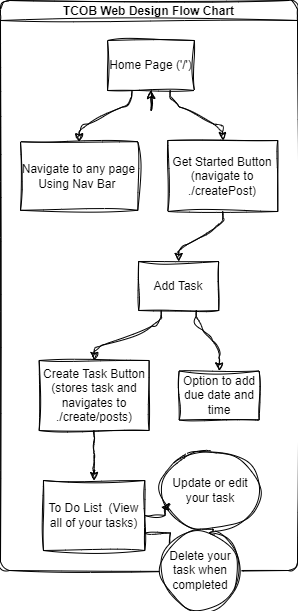

The diagram above was exported from draw.io. Its source (the exported page's mxGraphModel, read from the mxfile embedded in the PNG):
<mxGraphModel dx="2284" dy="764" grid="1" gridSize="10" guides="1" tooltips="1" connect="1" arrows="1" fold="1" page="1" pageScale="1" pageWidth="850" pageHeight="1100" background="#ffffff" math="0" shadow="0">
  <root>
    <mxCell id="0" />
    <mxCell id="1" parent="0" />
    <mxCell id="M31IHedQww1NjxMzPrA7-25" value="TCOB Web Design Flow Chart" style="swimlane;startSize=20;horizontal=1;childLayout=flowLayout;flowOrientation=north;resizable=0;interRankCellSpacing=50;containerType=tree;fontSize=12;shadow=0;rounded=1;glass=0;sketch=1;curveFitting=1;jiggle=2;" parent="1" vertex="1">
      <mxGeometry x="-60" y="610" width="297" height="570" as="geometry" />
    </mxCell>
    <mxCell id="M31IHedQww1NjxMzPrA7-26" value="Home Page ('/')" style="whiteSpace=wrap;html=1;direction=south;sketch=1;curveFitting=1;jiggle=2;" parent="M31IHedQww1NjxMzPrA7-25" vertex="1">
      <mxGeometry x="107.0475" y="40" width="86.84" height="50" as="geometry" />
    </mxCell>
    <mxCell id="M31IHedQww1NjxMzPrA7-27" value="Get Started Button&lt;br&gt;(navigate to ./createPost)" style="whiteSpace=wrap;html=1;sketch=1;curveFitting=1;jiggle=2;" parent="M31IHedQww1NjxMzPrA7-25" vertex="1">
      <mxGeometry x="167.29000000000002" y="140" width="110" height="71" as="geometry" />
    </mxCell>
    <mxCell id="M31IHedQww1NjxMzPrA7-28" value="" style="html=1;rounded=1;curved=0;sourcePerimeterSpacing=0;targetPerimeterSpacing=0;startSize=6;endSize=6;noEdgeStyle=1;orthogonal=1;sketch=1;curveFitting=1;jiggle=2;" parent="M31IHedQww1NjxMzPrA7-25" source="M31IHedQww1NjxMzPrA7-26" target="M31IHedQww1NjxMzPrA7-27" edge="1">
      <mxGeometry relative="1" as="geometry">
        <Array as="points">
          <mxPoint x="169.67749999999998" y="102" />
          <mxPoint x="222.29000000000002" y="128" />
        </Array>
      </mxGeometry>
    </mxCell>
    <mxCell id="M31IHedQww1NjxMzPrA7-29" value="Navigate to any page Using Nav Bar&amp;nbsp;" style="whiteSpace=wrap;html=1;sketch=1;curveFitting=1;jiggle=2;" parent="M31IHedQww1NjxMzPrA7-25" vertex="1">
      <mxGeometry x="20" y="141.215" width="117.29" height="68.57" as="geometry" />
    </mxCell>
    <mxCell id="M31IHedQww1NjxMzPrA7-30" value="" style="html=1;rounded=1;curved=0;sourcePerimeterSpacing=0;targetPerimeterSpacing=0;startSize=6;endSize=6;noEdgeStyle=1;orthogonal=1;sketch=1;curveFitting=1;jiggle=2;" parent="M31IHedQww1NjxMzPrA7-25" source="M31IHedQww1NjxMzPrA7-26" target="M31IHedQww1NjxMzPrA7-29" edge="1">
      <mxGeometry relative="1" as="geometry">
        <Array as="points">
          <mxPoint x="131.2575" y="102" />
          <mxPoint x="78.64500000000001" y="128" />
        </Array>
      </mxGeometry>
    </mxCell>
    <mxCell id="M31IHedQww1NjxMzPrA7-34" value="" style="html=1;rounded=1;curved=0;sourcePerimeterSpacing=0;targetPerimeterSpacing=0;startSize=6;endSize=6;noEdgeStyle=1;orthogonal=1;sketch=1;curveFitting=1;jiggle=2;" parent="M31IHedQww1NjxMzPrA7-25" source="M31IHedQww1NjxMzPrA7-27" target="M31IHedQww1NjxMzPrA7-35" edge="1">
      <mxGeometry relative="1" as="geometry">
        <mxPoint x="1552.5" y="3250" as="sourcePoint" />
        <Array as="points">
          <mxPoint x="222.29000000000002" y="223" />
          <mxPoint x="178.19333333333336" y="249" />
        </Array>
      </mxGeometry>
    </mxCell>
    <mxCell id="M31IHedQww1NjxMzPrA7-35" value="Add Task" style="whiteSpace=wrap;html=1;sketch=1;curveFitting=1;jiggle=2;" parent="M31IHedQww1NjxMzPrA7-25" vertex="1">
      <mxGeometry x="138.19333333333336" y="261" width="80" height="49" as="geometry" />
    </mxCell>
    <mxCell id="M31IHedQww1NjxMzPrA7-40" value="" style="html=1;rounded=1;curved=0;sourcePerimeterSpacing=0;targetPerimeterSpacing=0;startSize=6;endSize=6;noEdgeStyle=1;orthogonal=1;sketch=1;curveFitting=1;jiggle=2;" parent="M31IHedQww1NjxMzPrA7-25" source="M31IHedQww1NjxMzPrA7-35" target="M31IHedQww1NjxMzPrA7-41" edge="1">
      <mxGeometry x="-0.6531" y="-81" relative="1" as="geometry">
        <mxPoint x="1460.205078125" y="3131" as="sourcePoint" />
        <Array as="points">
          <mxPoint x="195.69333333333336" y="322" />
          <mxPoint x="218.645" y="348" />
        </Array>
        <mxPoint x="-5" y="-6" as="offset" />
      </mxGeometry>
    </mxCell>
    <mxCell id="M31IHedQww1NjxMzPrA7-41" value="Option to add due date and time" style="whiteSpace=wrap;html=1;sketch=1;curveFitting=1;jiggle=2;" parent="M31IHedQww1NjxMzPrA7-25" vertex="1">
      <mxGeometry x="178.645" y="370.5" width="80" height="49" as="geometry" />
    </mxCell>
    <mxCell id="M31IHedQww1NjxMzPrA7-46" value="" style="html=1;rounded=1;curved=0;sourcePerimeterSpacing=0;targetPerimeterSpacing=0;startSize=6;endSize=6;noEdgeStyle=1;orthogonal=1;sketch=1;curveFitting=1;jiggle=2;" parent="M31IHedQww1NjxMzPrA7-25" source="M31IHedQww1NjxMzPrA7-35" target="M31IHedQww1NjxMzPrA7-47" edge="1">
      <mxGeometry relative="1" as="geometry">
        <mxPoint x="1310" y="3110" as="sourcePoint" />
        <Array as="points">
          <mxPoint x="160.69333333333336" y="322" />
          <mxPoint x="93.64500000000001" y="348" />
        </Array>
      </mxGeometry>
    </mxCell>
    <mxCell id="M31IHedQww1NjxMzPrA7-47" value="Create Task Button (stores task and navigates to ./create/posts)" style="whiteSpace=wrap;html=1;sketch=1;curveFitting=1;jiggle=2;" parent="M31IHedQww1NjxMzPrA7-25" vertex="1">
      <mxGeometry x="38.64500000000001" y="360" width="110" height="70" as="geometry" />
    </mxCell>
    <mxCell id="M31IHedQww1NjxMzPrA7-52" style="edgeStyle=orthogonalEdgeStyle;rounded=0;orthogonalLoop=1;jettySize=auto;html=1;exitX=1;exitY=0.5;exitDx=0;exitDy=0;sketch=1;curveFitting=1;jiggle=2;" parent="M31IHedQww1NjxMzPrA7-25" source="M31IHedQww1NjxMzPrA7-26" target="M31IHedQww1NjxMzPrA7-26" edge="1">
      <mxGeometry relative="1" as="geometry" />
    </mxCell>
    <mxCell id="M31IHedQww1NjxMzPrA7-60" value="" style="html=1;rounded=1;curved=0;sourcePerimeterSpacing=0;targetPerimeterSpacing=0;startSize=6;endSize=6;noEdgeStyle=1;orthogonal=1;sketch=1;curveFitting=1;jiggle=2;" parent="M31IHedQww1NjxMzPrA7-25" source="M31IHedQww1NjxMzPrA7-47" target="M31IHedQww1NjxMzPrA7-61" edge="1">
      <mxGeometry relative="1" as="geometry">
        <mxPoint x="510.6933333333334" y="1770" as="sourcePoint" />
        <Array as="points">
          <mxPoint x="93.64500000000001" y="442" />
          <mxPoint x="93.64500000000001" y="468" />
        </Array>
      </mxGeometry>
    </mxCell>
    <mxCell id="M31IHedQww1NjxMzPrA7-61" value="To Do List&amp;nbsp; (View all of your tasks)" style="whiteSpace=wrap;html=1;sketch=1;curveFitting=1;jiggle=2;" parent="M31IHedQww1NjxMzPrA7-25" vertex="1">
      <mxGeometry x="42.97000000000001" y="480" width="101.35" height="70" as="geometry" />
    </mxCell>
    <mxCell id="M31IHedQww1NjxMzPrA7-70" value="Update or edit your task&lt;br&gt;" style="ellipse;whiteSpace=wrap;html=1;strokeColor=default;fontFamily=Helvetica;fontSize=12;fontColor=default;fillColor=default;sketch=1;curveFitting=1;jiggle=2;" parent="1" vertex="1">
      <mxGeometry x="100" y="1060" width="100" height="80" as="geometry" />
    </mxCell>
    <mxCell id="M31IHedQww1NjxMzPrA7-71" style="edgeStyle=orthogonalEdgeStyle;rounded=0;orthogonalLoop=1;jettySize=auto;html=1;exitX=1;exitY=0.75;exitDx=0;exitDy=0;fontFamily=Helvetica;fontSize=12;fontColor=default;sketch=1;curveFitting=1;jiggle=2;" parent="1" source="M31IHedQww1NjxMzPrA7-61" edge="1">
      <mxGeometry relative="1" as="geometry">
        <mxPoint x="110" y="1180" as="targetPoint" />
      </mxGeometry>
    </mxCell>
    <mxCell id="M31IHedQww1NjxMzPrA7-72" value="Delete your task when completed" style="ellipse;whiteSpace=wrap;html=1;strokeColor=default;fontFamily=Helvetica;fontSize=12;fontColor=default;fillColor=default;sketch=1;curveFitting=1;jiggle=2;" parent="1" vertex="1">
      <mxGeometry x="100" y="1140" width="80" height="80" as="geometry" />
    </mxCell>
    <mxCell id="M31IHedQww1NjxMzPrA7-79" style="edgeStyle=orthogonalEdgeStyle;rounded=0;hachureGap=4;orthogonalLoop=1;jettySize=auto;html=1;entryX=0.007;entryY=0.707;entryDx=0;entryDy=0;entryPerimeter=0;fontFamily=Architects Daughter;fontSource=https%3A%2F%2Ffonts.googleapis.com%2Fcss%3Ffamily%3DArchitects%2BDaughter;fontSize=16;sketch=1;curveFitting=1;jiggle=2;" parent="1" source="M31IHedQww1NjxMzPrA7-61" target="M31IHedQww1NjxMzPrA7-70" edge="1">
      <mxGeometry relative="1" as="geometry" />
    </mxCell>
  </root>
</mxGraphModel>